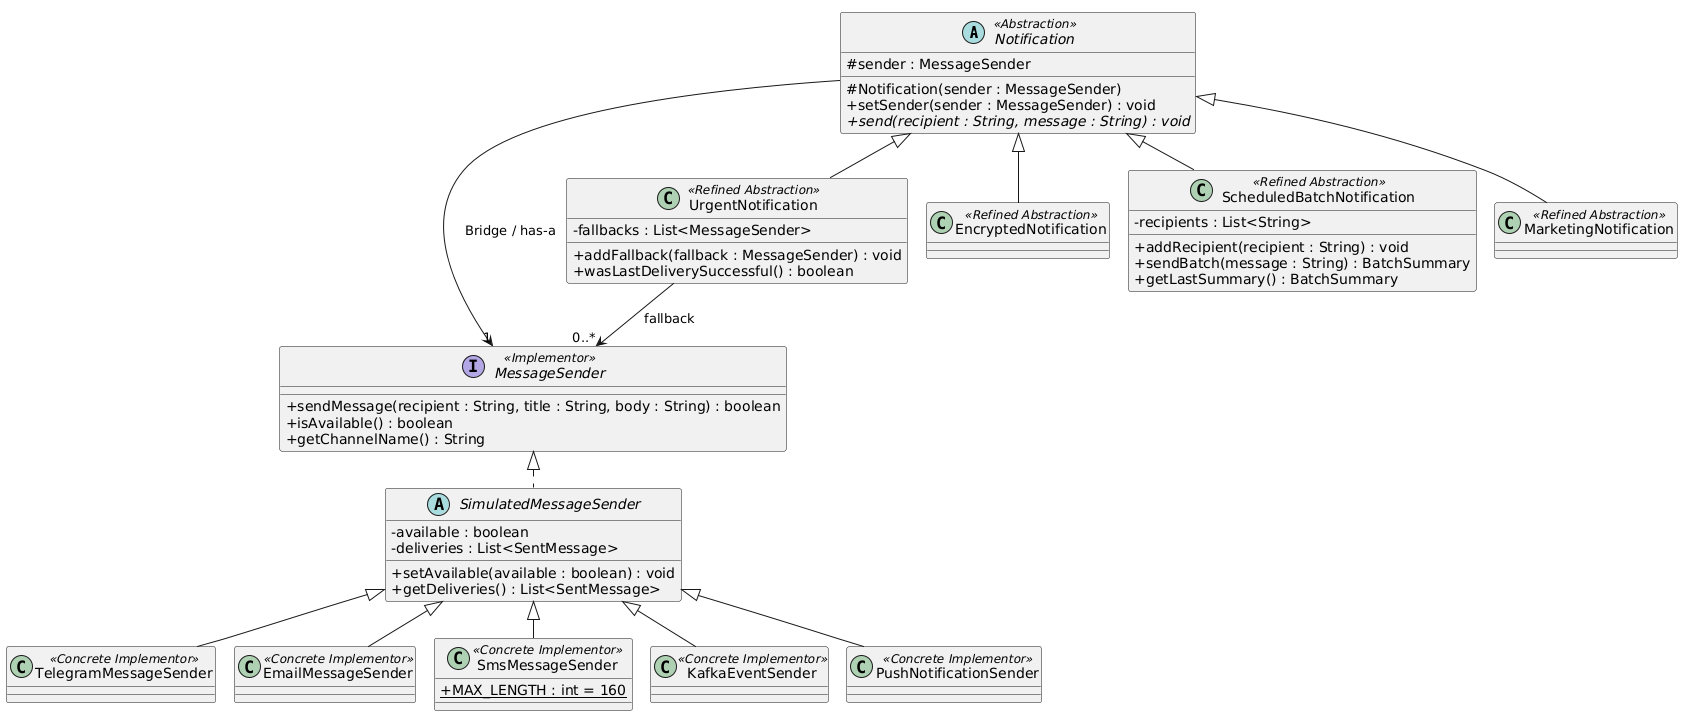

The diagram above was rendered by PlantUML. Its source (embedded in the PNG):
@startuml
!pragma layout smetana
skinparam classAttributeIconSize 0
abstract class Notification <<Abstraction>> {
  # sender : MessageSender
  # Notification(sender : MessageSender)
  + setSender(sender : MessageSender) : void
  {abstract} + send(recipient : String, message : String) : void
}
interface MessageSender <<Implementor>> {
  + sendMessage(recipient : String, title : String, body : String) : boolean
  + isAvailable() : boolean
  + getChannelName() : String
}
class UrgentNotification <<Refined Abstraction>> {
  - fallbacks : List<MessageSender>
  + addFallback(fallback : MessageSender) : void
  + wasLastDeliverySuccessful() : boolean
}
class EncryptedNotification <<Refined Abstraction>>
class ScheduledBatchNotification <<Refined Abstraction>> {
  - recipients : List<String>
  + addRecipient(recipient : String) : void
  + sendBatch(message : String) : BatchSummary
  + getLastSummary() : BatchSummary
}
class MarketingNotification <<Refined Abstraction>>
abstract class SimulatedMessageSender {
  - available : boolean
  - deliveries : List<SentMessage>
  + setAvailable(available : boolean) : void
  + getDeliveries() : List<SentMessage>
}
class TelegramMessageSender <<Concrete Implementor>>
class EmailMessageSender <<Concrete Implementor>>
class SmsMessageSender <<Concrete Implementor>> {
  {static} + MAX_LENGTH : int = 160
}
class KafkaEventSender <<Concrete Implementor>>
class PushNotificationSender <<Concrete Implementor>>
Notification --> "1" MessageSender : Bridge / has-a
Notification <|-- UrgentNotification
Notification <|-- EncryptedNotification
Notification <|-- ScheduledBatchNotification
Notification <|-- MarketingNotification
UrgentNotification --> "0..*" MessageSender : fallback
MessageSender <|.. SimulatedMessageSender
SimulatedMessageSender <|-- TelegramMessageSender
SimulatedMessageSender <|-- EmailMessageSender
SimulatedMessageSender <|-- SmsMessageSender
SimulatedMessageSender <|-- KafkaEventSender
SimulatedMessageSender <|-- PushNotificationSender
@enduml